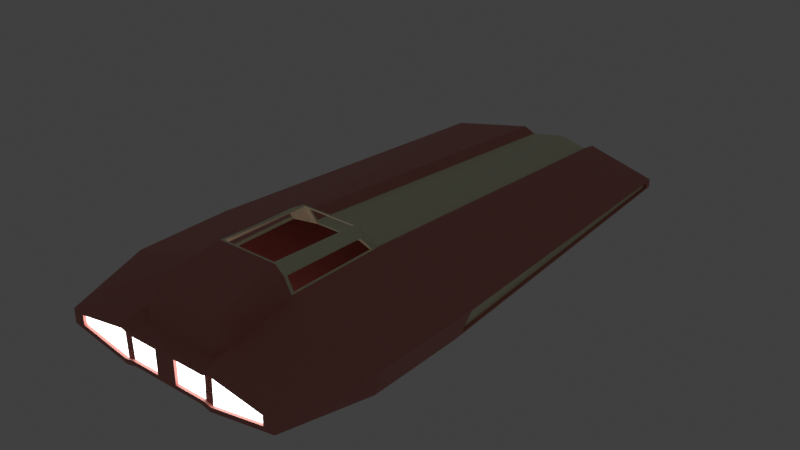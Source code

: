 # Source: spaceshiptestinterior1.blend  (saved by Blender 3.6.14; exported with 4.5.12 LTS)
import bpy
from mathutils import Matrix  # noqa: F401  (used for matrix-valued properties, if any)

bpy.ops.wm.read_factory_settings(use_empty=True)
scene = bpy.context.scene
scene.name = 'Scene'

# ---- collections
col_collection = bpy.data.collections.new('Collection'); scene.collection.children.link(col_collection)

# ---- materials (node trees are filled in below, after node groups)
mat_material_001 = bpy.data.materials.new('Material.001')
mat_material_001.use_transparent_shadow = False
mat_material_002 = bpy.data.materials.new('Material.002')
mat_material_002.use_transparent_shadow = False
mat_material_003 = bpy.data.materials.new('Material.003')
mat_material_003.use_transparent_shadow = False
mat_material_004 = bpy.data.materials.new('Material.004')
mat_material_004.use_transparent_shadow = False

# ---- material node trees
mat_material_001.use_nodes = True; mat_material_001.node_tree.nodes.clear()
_N = mat_material_001.node_tree.nodes; _L = mat_material_001.node_tree.links
n0 = _N.new('ShaderNodeBsdfPrincipled'); n0.name = 'Principled BSDF'; n0.location = (10, 300)
n0.inputs[0].default_value = (0.5493, 0.1839, 0.1505, 1.0)
n1 = _N.new('ShaderNodeOutputMaterial'); n1.name = 'Material Output'; n1.location = (300, 300)
_L.new(n0.outputs[0], n1.inputs[0])
n1.is_active_output = True
mat_material_002.use_nodes = True; mat_material_002.node_tree.nodes.clear()
_N = mat_material_002.node_tree.nodes; _L = mat_material_002.node_tree.links
n0 = _N.new('ShaderNodeBsdfPrincipled'); n0.name = 'Principled BSDF'; n0.location = (10, 300)
n0.inputs[0].default_value = (0.7897, 0.8055, 0.555, 1.0)
n1 = _N.new('ShaderNodeOutputMaterial'); n1.name = 'Material Output'; n1.location = (300, 300)
_L.new(n0.outputs[0], n1.inputs[0])
n1.is_active_output = True
mat_material_003.use_nodes = True; mat_material_003.node_tree.nodes.clear()
_N = mat_material_003.node_tree.nodes; _L = mat_material_003.node_tree.links
n0 = _N.new('ShaderNodeBsdfPrincipled'); n0.name = 'Principled BSDF'; n0.location = (10, 300)
n0.inputs[0].default_value = (0.1862, 0.2388, 0.2704, 1.0)
n0.inputs[2].default_value = 0.03886
n0.inputs[18].default_value = 0.1762
n1 = _N.new('ShaderNodeOutputMaterial'); n1.name = 'Material Output'; n1.location = (300, 300)
_L.new(n0.outputs[0], n1.inputs[0])
n1.is_active_output = True
mat_material_004.use_nodes = True; mat_material_004.node_tree.nodes.clear()
_N = mat_material_004.node_tree.nodes; _L = mat_material_004.node_tree.links
n0 = _N.new('ShaderNodeBsdfPrincipled'); n0.name = 'Principled BSDF'; n0.location = (10, 300)
n0.inputs[0].default_value = (0.8, 0.6998, 0.2164, 1.0)
n0.inputs[28].default_value = 3.5
n1 = _N.new('ShaderNodeOutputMaterial'); n1.name = 'Material Output'; n1.location = (300, 300)
_L.new(n0.outputs[0], n1.inputs[0])
n1.is_active_output = True

# ---- world
world_world = bpy.data.worlds.new('World'); scene.world = world_world
world_world.use_nodes = True; world_world.node_tree.nodes.clear()
_N = world_world.node_tree.nodes; _L = world_world.node_tree.links
n0 = _N.new('ShaderNodeOutputWorld'); n0.name = 'World Output'; n0.location = (300, 300)
n1 = _N.new('ShaderNodeBackground'); n1.name = 'Background'; n1.location = (10, 300)
n1.inputs[0].default_value = (0.05088, 0.05088, 0.05088, 1.0)
_L.new(n1.outputs[0], n0.inputs[0])
n0.is_active_output = True
world_world.color = (0.05088, 0.05088, 0.05088)
world_world.use_sun_shadow = False
world_world.sun_shadow_jitter_overblur = 0.0

# ---- meshes
me_cube_004 = bpy.data.meshes.new('Cube.004')
me_cube_004.from_pydata([(-1.159, -7.259, -2.857), (-0.941, -6.984, 3.064), (-1.0, 0.4022, -0.815), (-1.0, 0.4022, 0.8328), (0.0, 0.5474, -0.815), (0.0, 0.5474, 1.149), (0.0, -7.259, -2.857), (0.0, -6.984, 3.064), (-1.488, -7.259, -3.345), (-1.475, -7.343, 3.711), (-1.527, 0.329, -1.141), (-1.527, 0.329, 1.108), (-4.069, -7.057, -1.162), (-4.383, -7.056, 1.124), (-3.545, 0.06561, -0.2161), (-3.545, 0.06561, 0.2754), (-1.159, -9.383, -2.857), (0.0, -9.383, -2.857), (-1.488, -9.382, -3.345), (-1.475, -9.312, 3.711), (-4.06, -9.347, -1.351), (-4.413, -9.347, 1.311), (-1.176, -11.29, -1.333), (-1.176, -11.29, 1.443), (-0.3294, -11.29, -0.9813), (-0.3294, -11.29, 1.091), (-1.506, -11.29, -1.566), (-1.569, -11.29, 1.336), (-3.24, -11.26, -0.3883), (-3.24, -11.26, 0.4451), (-1.174, -10.98, 1.692), (-1.501, -10.77, 2.276), (0.0, -10.77, -1.746), (-1.172, -10.77, -1.746), (-1.501, -10.77, -2.048), (-3.719, -10.74, -0.8143), (-3.814, -10.74, 0.8339), (0.0, -10.98, 1.692), (-1.267, -9.312, 4.848), (-1.294, -7.528, 4.722), (0.0, -7.319, 5.072), (-0.7744, -7.319, 5.072), (-1.172, -10.62, 4.447), (-0.8824, -9.336, 5.568), (0.0, -9.336, 5.568), (-1.324, -10.61, 3.799), (0.0, -10.62, 4.651), (-1.329, 0.3549, 1.406), (-1.329, 0.3549, -1.451), (-3.739, -0.1285, 0.2608), (-3.769, -0.1266, -0.198), (-1.509, 0.2627, 1.108), (-1.509, 0.2627, -1.141), (-3.527, -0.0006432, 0.2754), (-3.527, -0.0006432, -0.2161), (-3.743, 0.03976, -0.3447), (-4.06, -7.224, -1.351), (-4.413, -7.224, 1.311), (-3.743, 0.03976, 0.4095), (-3.677, -0.1293, -0.1343), (-3.977, -7.06, -1.098), (-4.29, -7.059, 1.188), (-3.646, -0.1312, 0.3244), (0.0, -11.29, 1.443), (-1.321, -11.29, 1.091), (-1.288, -11.29, -0.9813), (0.0, -11.29, -1.333), (-1.544, -11.29, -1.162), (-1.506, -11.29, 1.768), (-3.592, -11.26, -0.6144), (-3.592, -11.26, 0.6561), (-1.288, -11.23, -0.9812), (-1.32, -11.23, 1.091), (-1.543, -11.23, -1.162), (-1.568, -11.23, 1.336), (-0.3289, -11.23, 1.091), (-0.3289, -11.23, -0.9812), (-3.24, -11.2, -0.3882), (-3.24, -11.2, 0.4451), (-1.159, -6.967, 2.96), (0.0, -6.967, 2.96), (0.0, -7.383, 5.185), (-0.8824, -7.383, 5.185), (0.0, -7.014, 2.993), (-0.941, -7.014, 2.993), (0.0, -7.349, 5.001), (-0.7744, -7.349, 5.001), (0.0, -7.337, 5.176), (-0.9747, -7.337, 5.176), (0.0, -9.383, 5.577), (-0.9747, -9.383, 5.577), (0.0, -7.384, 5.139), (-0.8824, -7.384, 5.139), (0.0, -9.337, 5.522), (-0.8824, -9.337, 5.522), (-1.488, -9.382, 3.642), (-1.488, -7.259, 3.642), (-1.254, -9.382, 4.922), (-1.283, -7.468, 4.787), (-1.376, -9.312, 3.591), (-1.376, -7.343, 3.591), (-1.168, -9.312, 4.728), (-1.195, -7.528, 4.601), (1.159, -7.259, -2.857), (0.941, -6.984, 3.064), (1.0, 0.4022, -0.815), (1.0, 0.4022, 0.8328), (1.488, -7.259, -3.345), (1.475, -7.343, 3.711), (1.527, 0.329, -1.141), (1.527, 0.329, 1.108), (4.069, -7.057, -1.162), (4.383, -7.056, 1.124), (3.545, 0.06561, -0.2161), (3.545, 0.06561, 0.2754), (1.159, -9.383, -2.857), (1.488, -9.382, -3.345), (1.475, -9.312, 3.711), (4.06, -9.347, -1.351), (4.413, -9.347, 1.311), (1.176, -11.29, -1.333), (1.176, -11.29, 1.443), (0.3294, -11.29, -0.9813), (0.3294, -11.29, 1.091), (1.506, -11.29, -1.566), (1.569, -11.29, 1.336), (3.24, -11.26, -0.3883), (3.24, -11.26, 0.4451), (1.174, -10.98, 1.692), (1.501, -10.77, 2.276), (1.172, -10.77, -1.746), (1.501, -10.77, -2.048), (3.719, -10.74, -0.8143), (3.814, -10.74, 0.8339), (1.267, -9.312, 4.848), (1.294, -7.528, 4.722), (0.7744, -7.319, 5.072), (1.172, -10.62, 4.447), (0.8824, -9.336, 5.568), (1.324, -10.61, 3.799), (1.329, 0.3549, 1.406), (1.329, 0.3549, -1.451), (3.739, -0.1285, 0.2608), (3.769, -0.1266, -0.198), (1.509, 0.2627, 1.108), (1.509, 0.2627, -1.141), (3.527, -0.0006432, 0.2754), (3.527, -0.0006432, -0.2161), (3.743, 0.03976, -0.3447), (4.06, -7.224, -1.351), (4.413, -7.224, 1.311), (3.743, 0.03976, 0.4095), (3.677, -0.1293, -0.1343), (3.977, -7.06, -1.098), (4.29, -7.059, 1.188), (3.646, -0.1312, 0.3244), (1.321, -11.29, 1.091), (1.288, -11.29, -0.9813), (1.544, -11.29, -1.162), (1.506, -11.29, 1.768), (3.592, -11.26, -0.6144), (3.592, -11.26, 0.6561), (1.288, -11.23, -0.9812), (1.32, -11.23, 1.091), (1.543, -11.23, -1.162), (1.568, -11.23, 1.336), (0.3289, -11.23, 1.091), (0.3289, -11.23, -0.9812), (3.24, -11.2, -0.3882), (3.24, -11.2, 0.4451), (1.159, -6.967, 2.96), (0.8824, -7.383, 5.185), (0.941, -7.014, 2.993), (0.7744, -7.349, 5.001), (0.9747, -7.337, 5.176), (0.9747, -9.383, 5.577), (0.8824, -7.384, 5.139), (0.8824, -9.337, 5.522), (1.488, -9.382, 3.642), (1.488, -7.259, 3.642), (1.254, -9.382, 4.922), (1.283, -7.468, 4.787), (1.376, -9.312, 3.591), (1.376, -7.343, 3.591), (1.168, -9.312, 4.728), (1.195, -7.528, 4.601), (-1.159, -7.032, 2.96), (1.159, -7.032, 2.96)], [(79, 186), (170, 187)], [(2, 0, 8, 48), (56, 8, 18, 20), (5, 3, 79, 80), (2, 4, 6, 0), (2, 3, 5, 4), (11, 10, 52, 51), (3, 2, 48, 47), (0, 6, 17, 16), (79, 3, 47, 96), (49, 50, 59, 62), (96, 57, 21, 95), (96, 47, 58, 57), (48, 8, 56, 55), (35, 34, 26, 69), (33, 32, 66, 22), (30, 31, 68, 23), (8, 0, 16, 18), (57, 56, 20, 21), (79, 96, 98, 88), (28, 67, 73, 77), (25, 64, 72, 75), (24, 25, 75, 76), (36, 35, 69, 70), (34, 33, 22, 26), (37, 30, 23, 63), (31, 36, 70, 68), (38, 39, 102, 101), (95, 21, 36, 31), (18, 16, 33, 34), (21, 20, 35, 36), (30, 37, 46, 42), (16, 17, 32, 33), (20, 18, 34, 35), (97, 90, 88, 98), (82, 43, 94, 92), (89, 90, 42, 46), (90, 97, 45, 42), (95, 31, 45, 97), (31, 30, 42, 45), (41, 40, 85, 86), (10, 11, 47, 48), (15, 14, 55, 58), (14, 10, 48, 55), (11, 15, 58, 47), (51, 52, 54, 53), (15, 11, 51, 53), (14, 15, 53, 54), (10, 14, 54, 52), (12, 50, 55, 56), (13, 12, 56, 57), (49, 13, 57, 58), (50, 49, 58, 55), (60, 61, 62, 59), (12, 13, 61, 60), (13, 49, 62, 61), (50, 12, 60, 59), (64, 25, 63, 23), (24, 65, 22, 66), (25, 24, 66, 63), (65, 67, 26, 22), (27, 64, 23, 68), (28, 29, 70, 69), (29, 27, 68, 70), (67, 28, 69, 26), (76, 75, 72, 71), (71, 72, 74, 73), (73, 74, 78, 77), (29, 28, 77, 78), (67, 65, 71, 73), (65, 24, 76, 71), (27, 29, 78, 74), (64, 27, 74, 72), (1, 7, 80, 79), (40, 41, 88, 87), (41, 1, 79, 88), (1, 41, 86, 84), (7, 1, 84, 83), (82, 81, 87, 88), (44, 43, 90, 89), (43, 82, 88, 90), (43, 44, 93, 94), (81, 82, 92, 91), (19, 9, 96, 95), (38, 19, 95, 97), (39, 38, 97, 98), (9, 39, 98, 96), (9, 19, 99, 100), (39, 9, 100, 102), (19, 38, 101, 99), (105, 141, 107, 103), (149, 118, 116, 107), (5, 80, 170, 106), (105, 103, 6, 4), (105, 4, 5, 106), (110, 144, 145, 109), (106, 140, 141, 105), (103, 115, 17, 6), (170, 179, 140, 106), (142, 155, 152, 143), (179, 178, 119, 150), (179, 150, 151, 140), (141, 148, 149, 107), (132, 160, 124, 131), (130, 120, 66, 32), (128, 121, 159, 129), (107, 116, 115, 103), (150, 119, 118, 149), (170, 174, 181, 179), (126, 168, 164, 158), (123, 166, 163, 156), (122, 167, 166, 123), (133, 161, 160, 132), (131, 124, 120, 130), (37, 63, 121, 128), (129, 159, 161, 133), (134, 184, 185, 135), (178, 129, 133, 119), (116, 131, 130, 115), (119, 133, 132, 118), (128, 137, 46, 37), (115, 130, 32, 17), (118, 132, 131, 116), (180, 181, 174, 175), (171, 176, 177, 138), (89, 46, 137, 175), (175, 137, 139, 180), (178, 180, 139, 129), (129, 139, 137, 128), (136, 173, 85, 40), (109, 141, 140, 110), (114, 151, 148, 113), (113, 148, 141, 109), (110, 140, 151, 114), (144, 146, 147, 145), (114, 146, 144, 110), (113, 147, 146, 114), (109, 145, 147, 113), (111, 149, 148, 143), (112, 150, 149, 111), (142, 151, 150, 112), (143, 148, 151, 142), (153, 152, 155, 154), (111, 153, 154, 112), (112, 154, 155, 142), (143, 152, 153, 111), (156, 121, 63, 123), (122, 66, 120, 157), (123, 63, 66, 122), (157, 120, 124, 158), (125, 159, 121, 156), (126, 160, 161, 127), (127, 161, 159, 125), (158, 124, 160, 126), (167, 162, 163, 166), (162, 164, 165, 163), (164, 168, 169, 165), (127, 169, 168, 126), (158, 164, 162, 157), (157, 162, 167, 122), (125, 165, 169, 127), (156, 163, 165, 125), (104, 170, 80, 7), (40, 87, 174, 136), (136, 174, 170, 104), (104, 172, 173, 136), (7, 83, 172, 104), (171, 174, 87, 81), (44, 89, 175, 138), (138, 175, 174, 171), (138, 177, 93, 44), (81, 91, 176, 171), (117, 178, 179, 108), (134, 180, 178, 117), (135, 181, 180, 134), (108, 179, 181, 135), (108, 183, 182, 117), (135, 185, 183, 108), (117, 182, 184, 134), (92, 186, 84, 86), (102, 100, 186, 92), (187, 176, 173, 172), (173, 176, 91, 85), (86, 85, 91, 92), (185, 176, 187, 183), (176, 185, 184, 177), (92, 94, 101, 102)])
me_cube_004.polygons.foreach_set('material_index', [0, 0, 1, 0, 0, 0, 0, 0, 0, 0, 0, 0, 0, 0, 0, 0, 0, 0, 1, 0, 0, 0, 0, 0, 0, 0, 1, 0, 0, 0, 0, 0, 0, 1, 1, 0, 0, 0, 0, 1, 0, 0, 0, 0, 1, 0, 0, 0, 0, 0, 0, 0, 1, 0, 0, 0, 0, 0, 0, 0, 0, 0, 0, 0, 3, 0, 3, 0, 0, 0, 0, 0, 1, 1, 1, 1, 1, 1, 1, 1, 1, 1, 1, 1, 1, 1, 1, 1, 1, 0, 0, 1, 0, 0, 0, 0, 0, 0, 0, 0, 0, 0, 0, 0, 0, 0, 0, 1, 0, 0, 0, 0, 0, 0, 0, 1, 0, 0, 0, 0, 0, 0, 1, 1, 0, 0, 0, 0, 1, 0, 0, 0, 0, 1, 0, 0, 0, 0, 0, 0, 0, 1, 0, 0, 0, 0, 0, 0, 0, 0, 0, 0, 0, 3, 0, 3, 0, 0, 0, 0, 0, 1, 1, 1, 1, 1, 1, 1, 1, 1, 1, 1, 1, 1, 1, 1, 1, 1, 1, 1, 1, 1, 1, 1, 1, 1])
_uv = me_cube_004.uv_layers.new(name='UVMap')
_uv.uv.foreach_set('vector', [0.125, 0.5, 0.125, 0.75, 0.125, 0.75, 0.125, 0.5, 0.125, 0.75, 0.125, 0.75, 0.125, 0.75, 0.125, 0.75, 0.75, 0.5, 0.875, 0.5, 0.875, 0.75, 0.75, 0.75, 0.125, 0.5, 0.25, 0.5, 0.25, 0.75, 0.125, 0.75, 0.375, 0.25, 0.625, 0.25, 0.625, 0.375, 0.375, 0.375, 0.6034, 0.25, 0.3967, 0.25, 0.3967, 0.25, 0.6034, 0.25, 0.625, 0.25, 0.375, 0.25, 0.375, 0.25, 0.625, 0.25, 0.125, 0.75, 0.25, 0.75, 0.25, 0.75, 0.125, 0.75, 0.875, 0.75, 0.875, 0.5, 0.875, 0.5, 0.875, 0.75, 0.5734, 0.2447, 0.4266, 0.2447, 0.4266, 0.2447, 0.5734, 0.2447, 0.875, 0.75, 0.875, 0.75, 0.875, 0.75, 0.875, 0.75, 0.875, 0.75, 0.875, 0.5, 0.875, 0.5, 0.875, 0.75, 0.125, 0.5, 0.125, 0.75, 0.125, 0.75, 0.125, 0.5, 0.125, 0.75, 0.125, 0.75, 0.125, 0.75, 0.125, 0.75, 0.125, 0.75, 0.25, 0.75, 0.25, 0.75, 0.125, 0.75, 0.875, 0.75, 0.875, 0.75, 0.875, 0.75, 0.875, 0.75, 0.125, 0.75, 0.125, 0.75, 0.125, 0.75, 0.125, 0.75, 0.625, 0.0, 0.375, 0.0, 0.375, 0.0, 0.625, 0.0, 0.875, 0.75, 0.875, 0.75, 0.875, 0.75, 0.875, 0.75, 0.4296, 1.0, 0.4047, 1.0, 0.4047, 1.0, 0.4296, 1.0, 0.5933, 0.9117, 0.5849, 1.0, 0.5849, 1.0, 0.5933, 0.9117, 0.4067, 0.9117, 0.5933, 0.9117, 0.5933, 0.9117, 0.4067, 0.9117, 0.625, 0.0, 0.375, 0.0, 0.375, 0.0, 0.625, 0.0, 0.125, 0.75, 0.125, 0.75, 0.125, 0.75, 0.125, 0.75, 0.75, 0.75, 0.875, 0.75, 0.875, 0.75, 0.75, 0.75, 0.875, 0.75, 0.875, 0.75, 0.875, 0.75, 0.875, 0.75, 0.875, 0.75, 0.875, 0.75, 0.875, 0.75, 0.875, 0.75, 0.875, 0.75, 0.875, 0.75, 0.875, 0.75, 0.875, 0.75, 0.125, 0.75, 0.125, 0.75, 0.125, 0.75, 0.125, 0.75, 0.625, 0.0, 0.375, 0.0, 0.375, 0.0, 0.625, 0.0, 0.875, 0.75, 0.75, 0.75, 0.75, 0.75, 0.875, 0.75, 0.125, 0.75, 0.25, 0.75, 0.25, 0.75, 0.125, 0.75, 0.125, 0.75, 0.125, 0.75, 0.125, 0.75, 0.125, 0.75, 0.875, 0.75, 0.875, 0.75, 0.875, 0.75, 0.875, 0.75, 0.8365, 0.7176, 0.8647, 0.7458, 0.8647, 0.7458, 0.8365, 0.7176, 0.75, 0.75, 0.875, 0.75, 0.875, 0.75, 0.75, 0.75, 0.875, 0.75, 0.875, 0.75, 0.875, 0.75, 0.875, 0.75, 0.875, 0.75, 0.875, 0.75, 0.875, 0.75, 0.875, 0.75, 0.875, 0.75, 0.875, 0.75, 0.875, 0.75, 0.875, 0.75, 0.8618, 0.75, 0.7632, 0.75, 0.7632, 0.75, 0.8618, 0.75, 0.3967, 0.25, 0.6034, 0.25, 0.625, 0.25, 0.375, 0.25, 0.5727, 0.25, 0.4276, 0.25, 0.375, 0.25, 0.625, 0.25, 0.4276, 0.25, 0.3967, 0.25, 0.375, 0.25, 0.375, 0.25, 0.6034, 0.25, 0.5727, 0.25, 0.625, 0.25, 0.625, 0.25, 0.6034, 0.25, 0.3967, 0.25, 0.4276, 0.25, 0.5727, 0.25, 0.5727, 0.25, 0.6034, 0.25, 0.6034, 0.25, 0.5727, 0.25, 0.4276, 0.25, 0.5727, 0.25, 0.5727, 0.25, 0.4276, 0.25, 0.3967, 0.25, 0.4276, 0.25, 0.4276, 0.25, 0.3967, 0.25, 0.3917, 0.005272, 0.4266, 0.2447, 0.375, 0.25, 0.375, 0.0, 0.6083, 0.00527, 0.3917, 0.005272, 0.375, 0.0, 0.625, 0.0, 0.5734, 0.2447, 0.6083, 0.00527, 0.625, 0.0, 0.625, 0.25, 0.4266, 0.2447, 0.5734, 0.2447, 0.625, 0.25, 0.375, 0.25, 0.3917, 0.005272, 0.6083, 0.00527, 0.5734, 0.2447, 0.4266, 0.2447, 0.3917, 0.005272, 0.6083, 0.00527, 0.6083, 0.00527, 0.3917, 0.005272, 0.6083, 0.00527, 0.5734, 0.2447, 0.5734, 0.2447, 0.6083, 0.00527, 0.4266, 0.2447, 0.3917, 0.005272, 0.3917, 0.005272, 0.4266, 0.2447, 0.5849, 1.0, 0.5933, 0.9117, 0.625, 0.875, 0.625, 1.0, 0.4067, 0.9117, 0.4108, 1.0, 0.375, 1.0, 0.375, 0.875, 0.5933, 0.9117, 0.4067, 0.9117, 0.375, 0.875, 0.625, 0.875, 0.4108, 1.0, 0.4047, 1.0, 0.375, 1.0, 0.375, 1.0, 0.5941, 1.0, 0.5849, 1.0, 0.625, 1.0, 0.625, 1.0, 0.4296, 1.0, 0.5698, 1.0, 0.625, 1.0, 0.375, 1.0, 0.5698, 1.0, 0.5941, 1.0, 0.625, 1.0, 0.625, 1.0, 0.4047, 1.0, 0.4296, 1.0, 0.375, 1.0, 0.375, 1.0, 0.4067, 0.9117, 0.5933, 0.9117, 0.5849, 1.0, 0.4108, 1.0, 0.4108, 1.0, 0.5849, 1.0, 0.5941, 1.0, 0.4047, 1.0, 0.4047, 1.0, 0.5941, 1.0, 0.5698, 1.0, 0.4296, 1.0, 0.5698, 1.0, 0.4296, 1.0, 0.4296, 1.0, 0.5698, 1.0, 0.4047, 1.0, 0.4108, 1.0, 0.4108, 1.0, 0.4047, 1.0, 0.4108, 1.0, 0.4067, 0.9117, 0.4067, 0.9117, 0.4108, 1.0, 0.5941, 1.0, 0.5698, 1.0, 0.5698, 1.0, 0.5941, 1.0, 0.5849, 1.0, 0.5941, 1.0, 0.5941, 1.0, 0.5849, 1.0, 0.8634, 0.75, 0.7616, 0.75, 0.75, 0.75, 0.875, 0.75, 0.7632, 0.75, 0.8618, 0.75, 0.875, 0.75, 0.75, 0.75, 0.8618, 0.75, 0.8634, 0.75, 0.875, 0.75, 0.875, 0.75, 0.8634, 0.75, 0.8618, 0.75, 0.8618, 0.75, 0.8634, 0.75, 0.7616, 0.75, 0.8634, 0.75, 0.8634, 0.75, 0.7616, 0.75, 0.8365, 0.7176, 0.05566, 0.04956, 0.0, 0.0, 0.875, 0.75, 0.7432, 0.7371, 0.8647, 0.7458, 0.875, 0.75, 0.75, 0.75, 0.8647, 0.7458, 0.8365, 0.7176, 0.875, 0.75, 0.875, 0.75, 0.8647, 0.7458, 0.7432, 0.7371, 0.7432, 0.7371, 0.8647, 0.7458, 0.05566, 0.04956, 0.8365, 0.7176, 0.8365, 0.7176, 0.05566, 0.04956, 0.875, 0.75, 0.875, 0.75, 0.875, 0.75, 0.875, 0.75, 0.875, 0.75, 0.875, 0.75, 0.875, 0.75, 0.875, 0.75, 0.875, 0.75, 0.875, 0.75, 0.875, 0.75, 0.875, 0.75, 0.875, 0.75, 0.875, 0.75, 0.875, 0.75, 0.875, 0.75, 0.875, 0.75, 0.875, 0.75, 0.875, 0.75, 0.875, 0.75, 0.875, 0.75, 0.875, 0.75, 0.875, 0.75, 0.875, 0.75, 0.875, 0.75, 0.875, 0.75, 0.875, 0.75, 0.875, 0.75, 0.125, 0.5, 0.125, 0.5, 0.125, 0.75, 0.125, 0.75, 0.125, 0.75, 0.125, 0.75, 0.125, 0.75, 0.125, 0.75, 0.75, 0.5, 0.75, 0.75, 0.875, 0.75, 0.875, 0.5, 0.125, 0.5, 0.125, 0.75, 0.25, 0.75, 0.25, 0.5, 0.375, 0.25, 0.375, 0.375, 0.625, 0.375, 0.625, 0.25, 0.6034, 0.25, 0.6034, 0.25, 0.3967, 0.25, 0.3967, 0.25, 0.625, 0.25, 0.625, 0.25, 0.375, 0.25, 0.375, 0.25, 0.125, 0.75, 0.125, 0.75, 0.25, 0.75, 0.25, 0.75, 0.875, 0.75, 0.875, 0.75, 0.875, 0.5, 0.875, 0.5, 0.5734, 0.2447, 0.5734, 0.2447, 0.4266, 0.2447, 0.4266, 0.2447, 0.875, 0.75, 0.875, 0.75, 0.875, 0.75, 0.875, 0.75, 0.875, 0.75, 0.875, 0.75, 0.875, 0.5, 0.875, 0.5, 0.125, 0.5, 0.125, 0.5, 0.125, 0.75, 0.125, 0.75, 0.125, 0.75, 0.125, 0.75, 0.125, 0.75, 0.125, 0.75, 0.125, 0.75, 0.125, 0.75, 0.25, 0.75, 0.25, 0.75, 0.875, 0.75, 0.875, 0.75, 0.875, 0.75, 0.875, 0.75, 0.125, 0.75, 0.125, 0.75, 0.125, 0.75, 0.125, 0.75, 0.625, 0.0, 0.625, 0.0, 0.375, 0.0, 0.375, 0.0, 0.875, 0.75, 0.875, 0.75, 0.875, 0.75, 0.875, 0.75, 0.4296, 1.0, 0.4296, 1.0, 0.4047, 1.0, 0.4047, 1.0, 0.5933, 0.9117, 0.5933, 0.9117, 0.5849, 1.0, 0.5849, 1.0, 0.4067, 0.9117, 0.4067, 0.9117, 0.5933, 0.9117, 0.5933, 0.9117, 0.625, 0.0, 0.625, 0.0, 0.375, 0.0, 0.375, 0.0, 0.125, 0.75, 0.125, 0.75, 0.125, 0.75, 0.125, 0.75, 0.75, 0.75, 0.75, 0.75, 0.875, 0.75, 0.875, 0.75, 0.875, 0.75, 0.875, 0.75, 0.875, 0.75, 0.875, 0.75, 0.875, 0.75, 0.875, 0.75, 0.875, 0.75, 0.875, 0.75, 0.875, 0.75, 0.875, 0.75, 0.875, 0.75, 0.875, 0.75, 0.125, 0.75, 0.125, 0.75, 0.125, 0.75, 0.125, 0.75, 0.625, 0.0, 0.625, 0.0, 0.375, 0.0, 0.375, 0.0, 0.875, 0.75, 0.875, 0.75, 0.75, 0.75, 0.75, 0.75, 0.125, 0.75, 0.125, 0.75, 0.25, 0.75, 0.25, 0.75, 0.125, 0.75, 0.125, 0.75, 0.125, 0.75, 0.125, 0.75, 0.875, 0.75, 0.875, 0.75, 0.875, 0.75, 0.875, 0.75, 0.8365, 0.7176, 0.8365, 0.7176, 0.8647, 0.7458, 0.8647, 0.7458, 0.75, 0.75, 0.75, 0.75, 0.875, 0.75, 0.875, 0.75, 0.875, 0.75, 0.875, 0.75, 0.875, 0.75, 0.875, 0.75, 0.875, 0.75, 0.875, 0.75, 0.875, 0.75, 0.875, 0.75, 0.875, 0.75, 0.875, 0.75, 0.875, 0.75, 0.875, 0.75, 0.8618, 0.75, 0.8618, 0.75, 0.7632, 0.75, 0.7632, 0.75, 0.3967, 0.25, 0.375, 0.25, 0.625, 0.25, 0.6034, 0.25, 0.5727, 0.25, 0.625, 0.25, 0.375, 0.25, 0.4276, 0.25, 0.4276, 0.25, 0.375, 0.25, 0.375, 0.25, 0.3967, 0.25, 0.6034, 0.25, 0.625, 0.25, 0.625, 0.25, 0.5727, 0.25, 0.6034, 0.25, 0.5727, 0.25, 0.4276, 0.25, 0.3967, 0.25, 0.5727, 0.25, 0.5727, 0.25, 0.6034, 0.25, 0.6034, 0.25, 0.4276, 0.25, 0.4276, 0.25, 0.5727, 0.25, 0.5727, 0.25, 0.3967, 0.25, 0.3967, 0.25, 0.4276, 0.25, 0.4276, 0.25, 0.3917, 0.005272, 0.375, 0.0, 0.375, 0.25, 0.4266, 0.2447, 0.6083, 0.00527, 0.625, 0.0, 0.375, 0.0, 0.3917, 0.005272, 0.5734, 0.2447, 0.625, 0.25, 0.625, 0.0, 0.6083, 0.00527, 0.4266, 0.2447, 0.375, 0.25, 0.625, 0.25, 0.5734, 0.2447, 0.3917, 0.005272, 0.4266, 0.2447, 0.5734, 0.2447, 0.6083, 0.00527, 0.3917, 0.005272, 0.3917, 0.005272, 0.6083, 0.00527, 0.6083, 0.00527, 0.6083, 0.00527, 0.6083, 0.00527, 0.5734, 0.2447, 0.5734, 0.2447, 0.4266, 0.2447, 0.4266, 0.2447, 0.3917, 0.005272, 0.3917, 0.005272, 0.5849, 1.0, 0.625, 1.0, 0.625, 0.875, 0.5933, 0.9117, 0.4067, 0.9117, 0.375, 0.875, 0.375, 1.0, 0.4108, 1.0, 0.5933, 0.9117, 0.625, 0.875, 0.375, 0.875, 0.4067, 0.9117, 0.4108, 1.0, 0.375, 1.0, 0.375, 1.0, 0.4047, 1.0, 0.5941, 1.0, 0.625, 1.0, 0.625, 1.0, 0.5849, 1.0, 0.4296, 1.0, 0.375, 1.0, 0.625, 1.0, 0.5698, 1.0, 0.5698, 1.0, 0.625, 1.0, 0.625, 1.0, 0.5941, 1.0, 0.4047, 1.0, 0.375, 1.0, 0.375, 1.0, 0.4296, 1.0, 0.4067, 0.9117, 0.4108, 1.0, 0.5849, 1.0, 0.5933, 0.9117, 0.4108, 1.0, 0.4047, 1.0, 0.5941, 1.0, 0.5849, 1.0, 0.4047, 1.0, 0.4296, 1.0, 0.5698, 1.0, 0.5941, 1.0, 0.5698, 1.0, 0.5698, 1.0, 0.4296, 1.0, 0.4296, 1.0, 0.4047, 1.0, 0.4047, 1.0, 0.4108, 1.0, 0.4108, 1.0, 0.4108, 1.0, 0.4108, 1.0, 0.4067, 0.9117, 0.4067, 0.9117, 0.5941, 1.0, 0.5941, 1.0, 0.5698, 1.0, 0.5698, 1.0, 0.5849, 1.0, 0.5849, 1.0, 0.5941, 1.0, 0.5941, 1.0, 0.8634, 0.75, 0.875, 0.75, 0.75, 0.75, 0.7616, 0.75, 0.7632, 0.75, 0.75, 0.75, 0.875, 0.75, 0.8618, 0.75, 0.8618, 0.75, 0.875, 0.75, 0.875, 0.75, 0.8634, 0.75, 0.8634, 0.75, 0.8634, 0.75, 0.8618, 0.75, 0.8618, 0.75, 0.7616, 0.75, 0.7616, 0.75, 0.8634, 0.75, 0.8634, 0.75, 0.8365, 0.7176, 0.875, 0.75, 0.0, 0.0, 0.05566, 0.04956, 0.7432, 0.7371, 0.75, 0.75, 0.875, 0.75, 0.8647, 0.7458, 0.8647, 0.7458, 0.875, 0.75, 0.875, 0.75, 0.8365, 0.7176, 0.8647, 0.7458, 0.8647, 0.7458, 0.7432, 0.7371, 0.7432, 0.7371, 0.05566, 0.04956, 0.05566, 0.04956, 0.8365, 0.7176, 0.8365, 0.7176, 0.875, 0.75, 0.875, 0.75, 0.875, 0.75, 0.875, 0.75, 0.875, 0.75, 0.875, 0.75, 0.875, 0.75, 0.875, 0.75, 0.875, 0.75, 0.875, 0.75, 0.875, 0.75, 0.875, 0.75, 0.875, 0.75, 0.875, 0.75, 0.875, 0.75, 0.875, 0.75, 0.875, 0.75, 0.875, 0.75, 0.875, 0.75, 0.875, 0.75, 0.875, 0.75, 0.875, 0.75, 0.875, 0.75, 0.875, 0.75, 0.875, 0.75, 0.875, 0.75, 0.875, 0.75, 0.875, 0.75, 0.0, 0.0, 0.0, 0.0, 0.8634, 0.75, 0.8618, 0.75, 0.875, 0.75, 0.875, 0.75, 0.0, 0.0, 0.0, 0.0, 0.0, 0.0, 0.0, 0.0, 0.8618, 0.75, 0.8634, 0.75, 0.8618, 0.75, 0.0, 0.0, 0.05566, 0.04956, 0.7632, 0.75, 0.8618, 0.75, 0.7632, 0.75, 0.05566, 0.04956, 0.0, 0.0, 0.875, 0.75, 0.0, 0.0, 0.0, 0.0, 0.875, 0.75, 0.0, 0.0, 0.875, 0.75, 0.875, 0.75, 0.8647, 0.7458, 0.0, 0.0, 0.8647, 0.7458, 0.875, 0.75, 0.875, 0.75])
me_cube_004.materials.append(mat_material_001)
me_cube_004.materials.append(mat_material_002)
me_cube_004.materials.append(mat_material_003)
me_cube_004.materials.append(mat_material_004)
me_cube_004.update()

# ---- objects
ob_cube = bpy.data.objects.new('Cube', me_cube_004)

# ---- transforms, parenting, visibility, modifiers, constraints
ob_cube.location = (0.0, 0.0, 1.726)
ob_cube.scale = (0.6859, 1.0, 0.2412)

# ---- collection membership
col_collection.objects.link(ob_cube)

# ---- scene / render settings (as saved in the file)
scene.frame_start = 1; scene.frame_end = 250; scene.frame_set(1)
scene.render.engine = 'BLENDER_EEVEE_NEXT'
scene.cycles.sampling_pattern = 'TABULATED_SOBOL'
scene.view_settings.view_transform = 'Standard'
bpy.context.view_layer.update()

# ---- added for rendering (the .blend has no active camera): camera
cam_auto = bpy.data.cameras.new('AutoCamera')
cam_auto.lens = 50.0
cam_auto.sensor_width = 36.0
cam_auto.clip_end = 1000.0
ob_auto_camera = bpy.data.objects.new('AutoCamera', cam_auto)
scene.collection.objects.link(ob_auto_camera)
ob_auto_camera.location = (12.464, -20.3299, 11.9661)
ob_auto_camera.rotation_euler = (1.09748, -7.21219e-08, 0.694738)
scene.camera = ob_auto_camera
bpy.context.view_layer.update()

